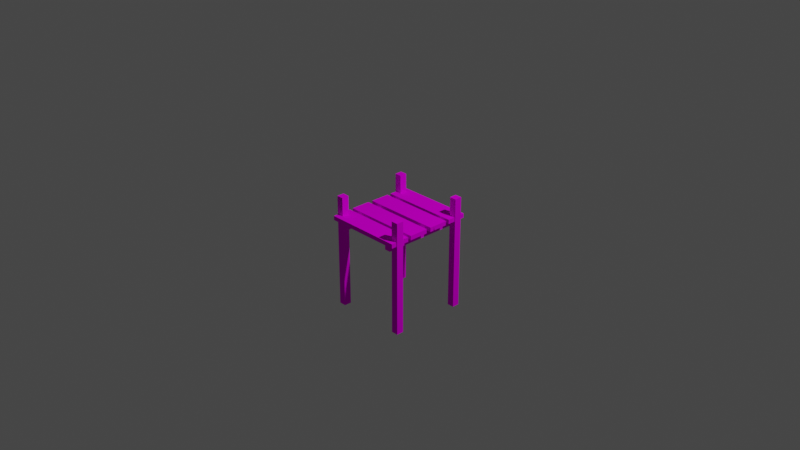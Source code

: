 # Source: Bridge.blend  (saved by Blender 2.91.10; exported with 4.5.12 LTS)
import bpy
from mathutils import Matrix  # noqa: F401  (used for matrix-valued properties, if any)

bpy.ops.wm.read_factory_settings(use_empty=True)
scene = bpy.context.scene
scene.name = 'Scene'

# ---- collections
col_collection = bpy.data.collections.new('Collection'); scene.collection.children.link(col_collection)

# ---- images (referenced by path relative to the original .blend; pixels are not part of the script)
import os
ASSET_DIR = os.environ.get("B2B_ASSET_DIR", "")  # directory of the original .blend (textures are referenced by path, not embedded)
HERE = os.path.dirname(os.path.abspath(__file__))  # packed textures are extracted next to this script under _unpacked/

def load_image(name, relpath, width, height, colorspace="sRGB"):
    """Load a texture the original file referenced (path relative to the .blend, or extracted next to this script)."""
    p = next((c for c in (os.path.join(HERE, relpath), os.path.join(ASSET_DIR, relpath)) if relpath and os.path.exists(c)), "")
    if p:
        img = bpy.data.images.load(p, check_existing=True)
        img.name = name
    else:  # same state as the original file: an image datablock whose file is absent (Cycles renders it pink)
        img = bpy.data.images.new(name, width, height)
        img.source = "FILE"
        img.filepath = "//" + (relpath or name)
    img.colorspace_settings.name = colorspace
    return img
img_palette128_png = load_image('Palette128.png', 'Palette128.png', 1024, 1024, 'sRGB')

# ---- materials (node trees are filled in below, after node groups)
mat_palette = bpy.data.materials.new('Palette')
mat_palette.use_transparent_shadow = False

# ---- material node trees
mat_palette.use_nodes = True; mat_palette.node_tree.nodes.clear()
_N = mat_palette.node_tree.nodes; _L = mat_palette.node_tree.links
n0 = _N.new('ShaderNodeOutputMaterial'); n0.name = 'Material Output'; n0.location = (300, 300)
n1 = _N.new('ShaderNodeTexImage'); n1.name = 'Image Texture'; n1.location = (-144, 723)
n1.image = img_palette128_png
n2 = _N.new('ShaderNodeBsdfDiffuse'); n2.name = 'Diffuse BSDF'; n2.location = (121, 408)
_L.new(n1.outputs[0], n2.inputs[0])
_L.new(n2.outputs[0], n0.inputs[0])
n0.is_active_output = True

# ---- world
world_world = bpy.data.worlds.new('World'); scene.world = world_world
world_world.use_nodes = True; world_world.node_tree.nodes.clear()
_N = world_world.node_tree.nodes; _L = world_world.node_tree.links
n0 = _N.new('ShaderNodeOutputWorld'); n0.name = 'World Output'; n0.location = (300, 300)
n1 = _N.new('ShaderNodeBackground'); n1.name = 'Background'; n1.location = (10, 300)
n1.inputs[0].default_value = (0.05088, 0.05088, 0.05088, 1.0)
_L.new(n1.outputs[0], n0.inputs[0])
n0.is_active_output = True
world_world.color = (0.05088, 0.05088, 0.05088)
world_world.use_sun_shadow = False
world_world.sun_shadow_jitter_overblur = 0.0

# ---- cameras
cam_camera = bpy.data.cameras.new('Camera')
cam_camera.clip_end = 100.0
cam_camera.ortho_scale = 7.314

# ---- lights
light_light = bpy.data.lights.new('Light', 'POINT')
light_light.transmission_factor = 0.0
light_light.energy = 1000.0
light_light.shadow_soft_size = 0.1
light_light.shadow_maximum_resolution = 0.006
light_light.use_absolute_resolution = True

# ---- meshes
me_cube_001 = bpy.data.meshes.new('Cube.001')
me_cube_001.from_pydata([(-0.4297, -0.5, 0.0), (-0.4297, -0.5, 0.04705), (-0.4297, -0.2848, 0.0), (-0.4297, -0.2848, 0.04705), (0.4297, -0.5, 0.0), (0.4297, -0.5, 0.04705), (0.4297, -0.2848, 0.0), (0.4297, -0.2848, 0.04705), (0.4297, -0.2848, 0.0), (0.4297, -0.5, 0.0), (0.4297, -0.3274, 0.04705), (0.4297, -0.3405, 0.04705), (0.3676, -0.34, 0.04705), (0.4297, -0.3302, 0.002268), (0.4176, -0.3334, 0.03803)], [], [(2, 0, 1, 3), (2, 3, 7, 6), (5, 4, 9), (4, 5, 1, 0), (2, 6, 4, 0), (7, 3, 1, 5, 11, 12, 10), (7, 10, 13, 11, 5, 9, 8), (4, 6, 8, 9), (6, 7, 8), (10, 12, 14), (11, 13, 14), (14, 12, 11), (14, 13, 10)])
_uv = me_cube_001.uv_layers.new(name='UVMap')
_uv.uv.foreach_set('vector', [0.3383, 0.4293, 0.3383, 0.4478, 0.3424, 0.4403, 0.3478, 0.4293, 0.2802, 0.4215, 0.2896, 0.4215, 0.2896, 0.4277, 0.2802, 0.4277, 0.2896, 0.4339, 0.2802, 0.4339, 0.2802, 0.4339, 0.2802, 0.4339, 0.2896, 0.4339, 0.2896, 0.44, 0.2802, 0.44, 0.2708, 0.4277, 0.2802, 0.4277, 0.2802, 0.4339, 0.2708, 0.4339, 0.2748, 0.4263, 0.2842, 0.4263, 0.2842, 0.4325, 0.2748, 0.4325, 0.2748, 0.428, 0.2761, 0.4279, 0.2748, 0.4274, 0.3478, 0.4463, 0.3478, 0.4473, 0.3416, 0.4476, 0.3478, 0.448, 0.3478, 0.4525, 0.3383, 0.4525, 0.3383, 0.4463, 0.2802, 0.4339, 0.2802, 0.4277, 0.2802, 0.4277, 0.2802, 0.4339, 0.2802, 0.4277, 0.2896, 0.4277, 0.2802, 0.4277, 0.3291, 0.4336, 0.3304, 0.4341, 0.3291, 0.4339, 0.3439, 0.4356, 0.3378, 0.4352, 0.3439, 0.4353, 0.3291, 0.4339, 0.3304, 0.4341, 0.3291, 0.4342, 0.3439, 0.4353, 0.3378, 0.4352, 0.3439, 0.4349])
me_cube_001.materials.append(mat_palette)
me_cube_001.use_remesh_fix_poles = True
me_cube_001.use_remesh_preserve_attributes = False
me_cube_001.use_mirror_vertex_groups = False
me_cube_001.update()
me_cube_002 = bpy.data.meshes.new('Cube.002')
me_cube_002.from_pydata([(-0.2218, -0.05557, -0.101), (-0.2218, -0.05557, 0.0658), (-0.2218, 0.05557, -0.101), (-0.2218, 0.05557, 0.0658), (0.2218, -0.05557, -0.101), (0.2218, -0.05557, 0.0658), (0.2218, 0.05557, -0.101), (0.2218, 0.05557, 0.0658), (-0.2218, -0.05557, -0.0196), (-0.2218, 0.05557, -0.0196), (0.2218, 0.05557, -0.0196), (0.2218, -0.05557, -0.0196)], [], [(8, 1, 3, 9), (9, 3, 7, 10), (10, 7, 5, 11), (11, 5, 1, 8), (2, 6, 4, 0), (7, 3, 1, 5), (4, 11, 8, 0), (6, 10, 11, 4), (2, 9, 10, 6), (0, 8, 9, 2)])
_uv = me_cube_002.uv_layers.new(name='UVMap')
_uv.uv.foreach_set('vector', [0.28, 0.4231, 0.2857, 0.4231, 0.2857, 0.4293, 0.28, 0.4293, 0.28, 0.4293, 0.2857, 0.4293, 0.2857, 0.4354, 0.28, 0.4354, 0.28, 0.4354, 0.2857, 0.4354, 0.2857, 0.4416, 0.28, 0.4416, 0.28, 0.4416, 0.2857, 0.4416, 0.2857, 0.4478, 0.28, 0.4478, 0.2127, 0.437, 0.2221, 0.437, 0.2221, 0.4432, 0.2127, 0.4432, 0.3384, 0.4294, 0.3478, 0.4294, 0.3478, 0.4356, 0.3384, 0.4356, 0.2221, 0.4432, 0.2257, 0.4432, 0.2257, 0.4493, 0.2221, 0.4493, 0.2221, 0.437, 0.2257, 0.437, 0.2257, 0.4432, 0.2221, 0.4432, 0.2221, 0.4308, 0.2257, 0.4308, 0.2257, 0.437, 0.2221, 0.437, 0.2221, 0.4246, 0.2257, 0.4246, 0.2257, 0.4308, 0.2221, 0.4308])
me_cube_002.materials.append(mat_palette)
me_cube_002.use_remesh_fix_poles = True
me_cube_002.use_remesh_preserve_attributes = False
me_cube_002.use_mirror_vertex_groups = False
me_cube_002.update()
me_cube_003 = bpy.data.meshes.new('Cube.003')
me_cube_003.from_pydata([(-0.4297, -0.1076, -0.04002), (-0.4297, -0.1076, 0.04002), (-0.4297, 0.1076, -0.04002), (-0.4297, 0.1076, 0.04002), (0.4297, -0.1076, -0.04002), (0.4297, -0.1076, 0.04002), (0.4297, 0.1076, -0.04002), (0.4297, 0.1076, 0.04002), (0.4297, 0.1076, 0.04002), (0.4297, 0.1076, -0.04002), (0.4297, -0.1076, -0.04002), (0.4297, -0.1076, 0.04002)], [], [(0, 1, 3, 2), (2, 3, 7, 6), (5, 4, 10, 11), (4, 5, 1, 0), (2, 6, 4, 0), (7, 3, 1, 5), (9, 8, 11, 10), (4, 6, 9, 10), (7, 5, 11, 8), (6, 7, 8, 9)])
_uv = me_cube_003.uv_layers.new(name='UVMap')
_uv.uv.foreach_set('vector', [0.3321, 0.4432, 0.3416, 0.4432, 0.3416, 0.4494, 0.3321, 0.4494, 0.2802, 0.4215, 0.2896, 0.4215, 0.2896, 0.4277, 0.2802, 0.4277, 0.2896, 0.4339, 0.2802, 0.4339, 0.2802, 0.4339, 0.2896, 0.4339, 0.2802, 0.4339, 0.2896, 0.4339, 0.2896, 0.44, 0.2802, 0.44, 0.2708, 0.4277, 0.2802, 0.4277, 0.2802, 0.4339, 0.2708, 0.4339, 0.2748, 0.4263, 0.2842, 0.4263, 0.2842, 0.4325, 0.2748, 0.4325, 0.3321, 0.4556, 0.3416, 0.4556, 0.3416, 0.4618, 0.3321, 0.4618, 0.2802, 0.4339, 0.2802, 0.4277, 0.2802, 0.4277, 0.2802, 0.4339, 0.2748, 0.4263, 0.2748, 0.4325, 0.2748, 0.4325, 0.2748, 0.4263, 0.2802, 0.4277, 0.2896, 0.4277, 0.2896, 0.4277, 0.2802, 0.4277])
me_cube_003.materials.append(mat_palette)
me_cube_003.use_remesh_fix_poles = True
me_cube_003.use_remesh_preserve_attributes = False
me_cube_003.use_mirror_vertex_groups = False
me_cube_003.update()

# ---- objects
ob_light = bpy.data.objects.new('Light', light_light)
ob_camera = bpy.data.objects.new('Camera', cam_camera)
ob_cube = bpy.data.objects.new('Cube', me_cube_001)
ob_cube_001 = bpy.data.objects.new('Cube.001', me_cube_001)
ob_cube_002 = bpy.data.objects.new('Cube.002', me_cube_001)
ob_cube_003 = bpy.data.objects.new('Cube.003', me_cube_001)
ob_cube_004 = bpy.data.objects.new('Cube.004', me_cube_002)
ob_cube_005 = bpy.data.objects.new('Cube.005', me_cube_002)
ob_cube_006 = bpy.data.objects.new('Cube.006', me_cube_002)
ob_cube_007 = bpy.data.objects.new('Cube.007', me_cube_002)
ob_cube_008 = bpy.data.objects.new('Cube.008', me_cube_003)
ob_cube_009 = bpy.data.objects.new('Cube.009', me_cube_003)

# ---- transforms, parenting, visibility, modifiers, constraints
ob_light.location = (4.076, 1.005, 5.904)
ob_light.rotation_euler = (0.6503, 0.05522, 1.866)
ob_light.lock_rotations_4d = False
ob_light.empty_display_type = 'ARROWS'
ob_light.color = (0.0, 0.0, 0.0, 0.0)
ob_light.lineart.crease_threshold = 0.0
ob_camera.location = (7.359, -6.926, 4.958)
ob_camera.rotation_euler = (1.109, 0.0, 0.8149)
ob_camera.lock_rotations_4d = False
ob_camera.empty_display_type = 'ARROWS'
ob_camera.color = (0.0, 0.0, 0.0, 0.0)
ob_camera.display_type = 'WIRE'
ob_camera.lineart.crease_threshold = 0.0
ob_cube.location = (0.0, 0.0, 0.0)
ob_cube.lineart.crease_threshold = 0.0
ob_cube_001.location = (-0.004627, 0.2559, 0.04669)
ob_cube_001.rotation_euler = (-0.0, 3.142, -0.0)
ob_cube_001.lineart.crease_threshold = 0.0
ob_cube_002.location = (0.0, -0.2645, 0.04727)
ob_cube_002.rotation_euler = (3.142, -0.0, 0.0)
ob_cube_002.lineart.crease_threshold = 0.0
ob_cube_003.location = (0.0, 0.778, 0.0)
ob_cube_003.lineart.crease_threshold = 0.0
ob_cube_004.location = (0.4, 0.4, -0.2413)
ob_cube_004.scale = (0.1735, 0.7218, 7.44)
ob_cube_004.lineart.crease_threshold = 0.0
ob_cube_005.location = (-0.4, 0.4, -0.2413)
ob_cube_005.scale = (0.1735, 0.7218, 7.44)
ob_cube_005.lineart.crease_threshold = 0.0
ob_cube_006.location = (0.4, -0.4, -0.2413)
ob_cube_006.scale = (0.1735, 0.7218, 7.44)
ob_cube_006.lineart.crease_threshold = 0.0
ob_cube_007.location = (-0.4, -0.4, -0.2413)
ob_cube_007.scale = (0.1735, 0.7218, 7.44)
ob_cube_007.lineart.crease_threshold = 0.0
ob_cube_008.location = (-0.3126, -0.0008736, -0.03662)
ob_cube_008.rotation_euler = (0.0, -0.0, -1.571)
ob_cube_008.scale = (1.069, 0.318, 1.0)
ob_cube_008.lineart.crease_threshold = 0.0
ob_cube_009.location = (0.3224, -0.0008736, -0.03662)
ob_cube_009.rotation_euler = (0.0, -0.0, -1.571)
ob_cube_009.scale = (1.069, 0.318, 1.0)
ob_cube_009.lineart.crease_threshold = 0.0

# ---- collection membership
col_collection.objects.link(ob_light)
col_collection.objects.link(ob_camera)
col_collection.objects.link(ob_cube)
col_collection.objects.link(ob_cube_001)
col_collection.objects.link(ob_cube_002)
col_collection.objects.link(ob_cube_003)
col_collection.objects.link(ob_cube_004)
col_collection.objects.link(ob_cube_005)
col_collection.objects.link(ob_cube_006)
col_collection.objects.link(ob_cube_007)
col_collection.objects.link(ob_cube_008)
col_collection.objects.link(ob_cube_009)

# ---- scene / render settings (as saved in the file)
scene.camera = ob_camera
scene.frame_start = 1; scene.frame_end = 250; scene.frame_set(1)
scene.render.engine = 'BLENDER_EEVEE_NEXT'
scene.cycles.use_denoising = False
scene.cycles.samples = 128
scene.cycles.sampling_pattern = 'TABULATED_SOBOL'
scene.cycles.use_adaptive_sampling = False
scene.cycles.use_light_tree = False
scene.view_settings.view_transform = 'Filmic'
bpy.context.view_layer.update()
